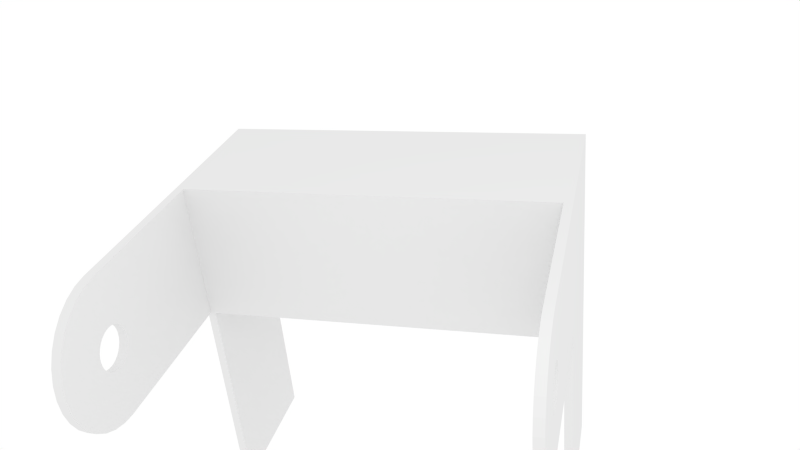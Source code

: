 # Source: FlexionExtension.blend  (saved by Blender 2.69.0; exported with 4.5.12 LTS)
import bpy
from mathutils import Matrix  # noqa: F401  (used for matrix-valued properties, if any)

bpy.ops.wm.read_factory_settings(use_empty=True)
scene = bpy.context.scene
scene.name = 'Scene'

# ---- collections
col_collection_1 = bpy.data.collections.new('Collection 1'); scene.collection.children.link(col_collection_1)

# ---- world
world_world = bpy.data.worlds.new('World'); scene.world = world_world
world_world.color = (1.0, 1.0, 1.0)
world_world.use_sun_shadow = False
world_world.sun_shadow_jitter_overblur = 0.0
world_world.cycles.sampling_method = 'MANUAL'
world_world.cycles.sample_map_resolution = 256

# ---- cameras
cam_camera = bpy.data.cameras.new('Camera')
cam_camera.clip_end = 100.0
cam_camera.lens = 35.0
cam_camera.sensor_width = 32.0
cam_camera.sensor_height = 18.0
cam_camera.ortho_scale = 7.314
cam_camera.dof.focus_distance = 0.0
cam_camera.dof.aperture_fstop = 128.0

# ---- lights
light_lamp = bpy.data.lights.new('Lamp', 'POINT')
light_lamp.transmission_factor = 0.0
light_lamp.cutoff_distance = 30.0
light_lamp.energy = 100.0
light_lamp.shadow_buffer_clip_start = 1.001
light_lamp.shadow_soft_size = 1.0
light_lamp.shadow_maximum_resolution = 0.006
light_lamp.use_absolute_resolution = True
light_lamp.cycles.use_multiple_importance_sampling = False

# ---- meshes
me_circle_001 = bpy.data.meshes.new('Circle.001')
me_circle_001.from_pydata([(2.25, -3.65, -0.85), (2.25, -3.65, 0.85), (2.15, -3.65, 0.85), (2.15, -3.65, -0.85), (-2.15, -3.65, -0.85), (-2.15, -3.65, 0.85), (-2.25, -3.65, 0.85), (-2.25, -3.65, -0.85), (-2.15, 0.85, 0.85), (-2.25, 0.85, 0.85), (-2.25, -0.85, 0.85), (-2.15, -0.85, 0.85), (2.25, -0.85, -0.85), (2.15, -0.85, -0.85), (2.15, 0.85, -0.85), (2.25, 0.85, -0.85), (2.15, -0.85, 0.85), (-2.25, -0.85, -0.85), (-2.15, -0.85, -0.85), (2.25, -0.85, 0.85), (2.15, 0.85, 0.85), (2.25, 0.85, 0.85), (-2.15, 0.85, -0.85), (-2.25, 0.85, -0.85), (2.15, 0.75, -0.85), (2.15, 0.75, 0.85), (-2.15, 0.75, 0.85), (-2.15, 0.75, -0.85), (2.15, 0.85, -0.85), (-2.15, 0.85, -0.85), (-2.15, 0.85, 0.85), (2.15, 0.85, 0.85), (2.15, 0.85, 0.85), (2.15, 0.2445, 2.85), (2.15, 0.85, 2.85), (2.15, 0.2398, 2.802), (2.15, 0.2259, 2.756), (2.15, 0.2033, 2.714), (2.15, 0.1729, 2.677), (2.15, 0.1358, 2.647), (2.15, 0.09356, 2.624), (2.15, 0.04769, 2.61), (2.15, 1e-06, 2.606), (2.15, -0.85, 0.85), (2.15, -0.04769, 2.61), (2.15, -0.09355, 2.624), (2.15, -0.1358, 2.647), (2.15, -0.1729, 2.677), (2.15, -0.2033, 2.714), (2.15, -0.2259, 2.756), (2.15, -0.2398, 2.802), (2.15, -0.2445, 2.85), (2.15, -0.85, 2.85), (2.15, -0.8337, 3.016), (2.15, 1e-06, 3.094), (2.15, -0.1658, 3.684), (2.15, 1e-06, 3.7), (2.15, 0.1658, 3.684), (2.15, 0.04769, 3.09), (2.15, -0.04769, 3.09), (2.15, -0.3253, 3.635), (2.15, -0.09355, 3.076), (2.15, -0.4722, 3.557), (2.15, -0.1358, 3.053), (2.15, -0.601, 3.451), (2.15, -0.1729, 3.023), (2.15, -0.7067, 3.322), (2.15, -0.2033, 2.986), (2.15, -0.7853, 3.175), (2.15, -0.2259, 2.944), (2.15, -0.2398, 2.898), (2.15, 0.8337, 3.016), (2.15, 0.2398, 2.898), (2.15, 0.2259, 2.944), (2.15, 0.7853, 3.175), (2.15, 0.2033, 2.986), (2.15, 0.7067, 3.322), (2.15, 0.1729, 3.023), (2.15, 0.601, 3.451), (2.15, 0.1358, 3.053), (2.15, 0.4722, 3.557), (2.15, 0.09356, 3.076), (2.15, 0.3253, 3.635), (2.25, 0.85, 0.85), (2.25, 0.85, 2.85), (2.25, 0.2445, 2.85), (2.25, 0.2398, 2.802), (2.25, 0.2259, 2.756), (2.25, 0.2033, 2.714), (2.25, 0.1729, 2.677), (2.25, 0.1358, 2.647), (2.25, 0.09356, 2.624), (2.25, 0.04769, 2.61), (2.25, 1e-06, 2.606), (2.25, -0.85, 0.85), (2.25, -0.04769, 2.61), (2.25, -0.09355, 2.624), (2.25, -0.1358, 2.647), (2.25, -0.1729, 2.677), (2.25, -0.2033, 2.714), (2.25, -0.2259, 2.756), (2.25, -0.2398, 2.802), (2.25, -0.2445, 2.85), (2.25, -0.85, 2.85), (2.25, -0.8337, 3.016), (2.25, 1e-06, 3.094), (2.25, 1e-06, 3.7), (2.25, -0.1658, 3.684), (2.25, 0.1658, 3.684), (2.25, 0.04769, 3.09), (2.25, -0.04769, 3.09), (2.25, -0.3253, 3.635), (2.25, -0.09355, 3.076), (2.25, -0.4722, 3.557), (2.25, -0.1358, 3.053), (2.25, -0.601, 3.451), (2.25, -0.1729, 3.023), (2.25, -0.7067, 3.322), (2.25, -0.2033, 2.986), (2.25, -0.7853, 3.175), (2.25, -0.2259, 2.944), (2.25, -0.2398, 2.898), (2.25, 0.8337, 3.016), (2.25, 0.2398, 2.898), (2.25, 0.2259, 2.944), (2.25, 0.7853, 3.175), (2.25, 0.2033, 2.986), (2.25, 0.7067, 3.322), (2.25, 0.1729, 3.023), (2.25, 0.601, 3.451), (2.25, 0.1358, 3.053), (2.25, 0.4722, 3.557), (2.25, 0.09356, 3.076), (2.25, 0.3253, 3.635), (-2.25, 0.85, 0.85), (-2.25, 0.2445, 2.85), (-2.25, 0.85, 2.85), (-2.25, 0.2398, 2.802), (-2.25, 0.2259, 2.756), (-2.25, 0.2033, 2.714), (-2.25, 0.1729, 2.677), (-2.25, 0.1358, 2.647), (-2.25, 0.09356, 2.624), (-2.25, 0.04769, 2.61), (-2.25, 1e-06, 2.606), (-2.25, -0.85, 0.85), (-2.25, -0.04769, 2.61), (-2.25, -0.09355, 2.624), (-2.25, -0.1358, 2.647), (-2.25, -0.1729, 2.677), (-2.25, -0.2033, 2.714), (-2.25, -0.2259, 2.756), (-2.25, -0.2398, 2.802), (-2.25, -0.2445, 2.85), (-2.25, -0.85, 2.85), (-2.25, -0.8337, 3.016), (-2.25, 1e-06, 3.094), (-2.25, -0.1658, 3.684), (-2.25, 1e-06, 3.7), (-2.25, 0.1658, 3.684), (-2.25, 0.04769, 3.09), (-2.25, -0.04769, 3.09), (-2.25, -0.3253, 3.635), (-2.25, -0.09355, 3.076), (-2.25, -0.4722, 3.557), (-2.25, -0.1358, 3.053), (-2.25, -0.601, 3.451), (-2.25, -0.1729, 3.023), (-2.25, -0.7067, 3.322), (-2.25, -0.2033, 2.986), (-2.25, -0.7853, 3.175), (-2.25, -0.2259, 2.944), (-2.25, -0.2398, 2.898), (-2.25, 0.8337, 3.016), (-2.25, 0.2398, 2.898), (-2.25, 0.2259, 2.944), (-2.25, 0.7853, 3.175), (-2.25, 0.2033, 2.986), (-2.25, 0.7067, 3.322), (-2.25, 0.1729, 3.023), (-2.25, 0.601, 3.451), (-2.25, 0.1358, 3.053), (-2.25, 0.4722, 3.557), (-2.25, 0.09356, 3.076), (-2.25, 0.3253, 3.635), (-2.15, 0.85, 0.85), (-2.15, 0.85, 2.85), (-2.15, 0.2445, 2.85), (-2.15, 0.2398, 2.802), (-2.15, 0.2259, 2.756), (-2.15, 0.2033, 2.714), (-2.15, 0.1729, 2.677), (-2.15, 0.1358, 2.647), (-2.15, 0.09356, 2.624), (-2.15, 0.04769, 2.61), (-2.15, 1e-06, 2.606), (-2.15, -0.85, 0.85), (-2.15, -0.04769, 2.61), (-2.15, -0.09355, 2.624), (-2.15, -0.1358, 2.647), (-2.15, -0.1729, 2.677), (-2.15, -0.2033, 2.714), (-2.15, -0.2259, 2.756), (-2.15, -0.2398, 2.802), (-2.15, -0.2445, 2.85), (-2.15, -0.85, 2.85), (-2.15, -0.8337, 3.016), (-2.15, 1e-06, 3.094), (-2.15, 1e-06, 3.7), (-2.15, -0.1658, 3.684), (-2.15, 0.1658, 3.684), (-2.15, 0.04769, 3.09), (-2.15, -0.04769, 3.09), (-2.15, -0.3253, 3.635), (-2.15, -0.09355, 3.076), (-2.15, -0.4722, 3.557), (-2.15, -0.1358, 3.053), (-2.15, -0.601, 3.451), (-2.15, -0.1729, 3.023), (-2.15, -0.7067, 3.322), (-2.15, -0.2033, 2.986), (-2.15, -0.7853, 3.175), (-2.15, -0.2259, 2.944), (-2.15, -0.2398, 2.898), (-2.15, 0.8337, 3.016), (-2.15, 0.2398, 2.898), (-2.15, 0.2259, 2.944), (-2.15, 0.7853, 3.175), (-2.15, 0.2033, 2.986), (-2.15, 0.7067, 3.322), (-2.15, 0.1729, 3.023), (-2.15, 0.601, 3.451), (-2.15, 0.1358, 3.053), (-2.15, 0.4722, 3.557), (-2.15, 0.09356, 3.076), (-2.15, 0.3253, 3.635)], [], [(0, 1, 2), (0, 2, 3), (4, 5, 6), (4, 6, 7), (8, 9, 10), (8, 10, 11), (12, 13, 14), (12, 14, 15), (3, 2, 16), (3, 16, 13), (4, 7, 17), (4, 17, 18), (0, 3, 13), (0, 13, 12), (11, 10, 6), (11, 6, 5), (5, 4, 18), (5, 18, 11), (2, 1, 19), (2, 19, 16), (1, 0, 12), (1, 12, 19), (7, 6, 10), (7, 10, 17), (15, 14, 20), (15, 20, 21), (22, 23, 9), (22, 9, 8), (11, 18, 22), (11, 22, 8), (21, 20, 16), (21, 16, 19), (19, 12, 15), (19, 15, 21), (17, 10, 9), (17, 9, 23), (13, 16, 20), (13, 20, 14), (18, 17, 23), (18, 23, 22), (24, 25, 26), (24, 26, 27), (28, 29, 30), (28, 30, 31), (31, 30, 26), (31, 26, 25), (24, 27, 29), (24, 29, 28), (27, 26, 30), (27, 30, 29), (25, 24, 28), (25, 28, 31), (32, 33, 34), (33, 32, 35), (35, 32, 36), (36, 32, 37), (37, 32, 38), (38, 32, 39), (39, 32, 40), (40, 32, 41), (41, 32, 42), (42, 32, 43), (42, 43, 44), (44, 43, 45), (45, 43, 46), (46, 43, 47), (43, 48, 47), (48, 43, 49), (49, 43, 50), (50, 43, 51), (43, 52, 51), (51, 52, 53), (54, 55, 56), (54, 56, 57), (54, 57, 58), (59, 55, 54), (59, 60, 55), (61, 60, 59), (61, 62, 60), (63, 62, 61), (63, 64, 62), (65, 64, 63), (65, 66, 64), (67, 66, 65), (67, 68, 66), (69, 68, 67), (69, 53, 68), (70, 53, 69), (51, 53, 70), (33, 71, 34), (72, 71, 33), (73, 71, 72), (73, 74, 71), (75, 74, 73), (75, 76, 74), (77, 76, 75), (77, 78, 76), (79, 78, 77), (79, 80, 78), (81, 80, 79), (81, 82, 80), (58, 82, 81), (58, 57, 82), (83, 84, 85), (85, 86, 83), (86, 87, 83), (87, 88, 83), (88, 89, 83), (89, 90, 83), (90, 91, 83), (91, 92, 83), (92, 93, 83), (93, 94, 83), (93, 95, 94), (95, 96, 94), (96, 97, 94), (97, 98, 94), (94, 98, 99), (99, 100, 94), (100, 101, 94), (101, 102, 94), (94, 102, 103), (102, 104, 103), (105, 106, 107), (105, 108, 106), (105, 109, 108), (110, 105, 107), (110, 107, 111), (112, 110, 111), (112, 111, 113), (114, 112, 113), (114, 113, 115), (116, 114, 115), (116, 115, 117), (118, 116, 117), (118, 117, 119), (120, 118, 119), (120, 119, 104), (121, 120, 104), (102, 121, 104), (85, 84, 122), (123, 85, 122), (124, 123, 122), (124, 122, 125), (126, 124, 125), (126, 125, 127), (128, 126, 127), (128, 127, 129), (130, 128, 129), (130, 129, 131), (132, 130, 131), (132, 131, 133), (109, 132, 133), (109, 133, 108), (84, 83, 32), (84, 32, 34), (122, 84, 34), (122, 34, 71), (125, 122, 71), (125, 71, 74), (127, 125, 74), (127, 74, 76), (129, 127, 76), (129, 76, 78), (131, 129, 78), (131, 78, 80), (133, 131, 80), (133, 80, 82), (108, 133, 82), (108, 82, 57), (106, 108, 57), (106, 57, 56), (107, 106, 56), (107, 56, 55), (111, 107, 55), (111, 55, 60), (113, 111, 60), (113, 60, 62), (115, 113, 62), (115, 62, 64), (117, 115, 64), (117, 64, 66), (119, 117, 66), (119, 66, 68), (104, 119, 68), (104, 68, 53), (103, 104, 53), (103, 53, 52), (52, 43, 94), (52, 94, 103), (43, 32, 83), (43, 83, 94), (98, 47, 48), (98, 48, 99), (97, 46, 47), (97, 47, 98), (96, 45, 46), (96, 46, 97), (95, 44, 45), (95, 45, 96), (44, 95, 93), (44, 93, 42), (92, 41, 42), (92, 42, 93), (91, 40, 41), (91, 41, 92), (90, 39, 40), (90, 40, 91), (89, 38, 39), (89, 39, 90), (88, 37, 38), (88, 38, 89), (87, 36, 37), (87, 37, 88), (86, 35, 36), (86, 36, 87), (85, 33, 35), (85, 35, 86), (123, 72, 33), (123, 33, 85), (124, 73, 72), (124, 72, 123), (126, 75, 73), (126, 73, 124), (128, 77, 75), (128, 75, 126), (130, 79, 77), (130, 77, 128), (132, 81, 79), (132, 79, 130), (109, 58, 81), (109, 81, 132), (105, 54, 58), (105, 58, 109), (110, 59, 54), (110, 54, 105), (112, 61, 59), (112, 59, 110), (114, 63, 61), (114, 61, 112), (116, 65, 63), (116, 63, 114), (118, 67, 65), (118, 65, 116), (120, 69, 67), (120, 67, 118), (121, 70, 69), (121, 69, 120), (102, 51, 70), (102, 70, 121), (101, 50, 51), (101, 51, 102), (100, 49, 50), (100, 50, 101), (99, 48, 49), (99, 49, 100), (134, 135, 136), (135, 134, 137), (137, 134, 138), (138, 134, 139), (139, 134, 140), (140, 134, 141), (141, 134, 142), (142, 134, 143), (143, 134, 144), (144, 134, 145), (144, 145, 146), (146, 145, 147), (147, 145, 148), (148, 145, 149), (145, 150, 149), (150, 145, 151), (151, 145, 152), (152, 145, 153), (145, 154, 153), (153, 154, 155), (156, 157, 158), (156, 158, 159), (156, 159, 160), (161, 157, 156), (161, 162, 157), (163, 162, 161), (163, 164, 162), (165, 164, 163), (165, 166, 164), (167, 166, 165), (167, 168, 166), (169, 168, 167), (169, 170, 168), (171, 170, 169), (171, 155, 170), (172, 155, 171), (153, 155, 172), (135, 173, 136), (174, 173, 135), (175, 173, 174), (175, 176, 173), (177, 176, 175), (177, 178, 176), (179, 178, 177), (179, 180, 178), (181, 180, 179), (181, 182, 180), (183, 182, 181), (183, 184, 182), (160, 184, 183), (160, 159, 184), (185, 186, 187), (187, 188, 185), (188, 189, 185), (189, 190, 185), (190, 191, 185), (191, 192, 185), (192, 193, 185), (193, 194, 185), (194, 195, 185), (195, 196, 185), (195, 197, 196), (197, 198, 196), (198, 199, 196), (199, 200, 196), (196, 200, 201), (201, 202, 196), (202, 203, 196), (203, 204, 196), (196, 204, 205), (204, 206, 205), (207, 208, 209), (207, 210, 208), (207, 211, 210), (212, 207, 209), (212, 209, 213), (214, 212, 213), (214, 213, 215), (216, 214, 215), (216, 215, 217), (218, 216, 217), (218, 217, 219), (220, 218, 219), (220, 219, 221), (222, 220, 221), (222, 221, 206), (223, 222, 206), (204, 223, 206), (187, 186, 224), (225, 187, 224), (226, 225, 224), (226, 224, 227), (228, 226, 227), (228, 227, 229), (230, 228, 229), (230, 229, 231), (232, 230, 231), (232, 231, 233), (234, 232, 233), (234, 233, 235), (211, 234, 235), (211, 235, 210), (186, 185, 134), (186, 134, 136), (224, 186, 136), (224, 136, 173), (227, 224, 173), (227, 173, 176), (229, 227, 176), (229, 176, 178), (231, 229, 178), (231, 178, 180), (233, 231, 180), (233, 180, 182), (235, 233, 182), (235, 182, 184), (210, 235, 184), (210, 184, 159), (208, 210, 159), (208, 159, 158), (209, 208, 158), (209, 158, 157), (213, 209, 157), (213, 157, 162), (215, 213, 162), (215, 162, 164), (217, 215, 164), (217, 164, 166), (219, 217, 166), (219, 166, 168), (221, 219, 168), (221, 168, 170), (206, 221, 170), (206, 170, 155), (205, 206, 155), (205, 155, 154), (154, 145, 196), (154, 196, 205), (145, 134, 185), (145, 185, 196), (200, 149, 150), (200, 150, 201), (199, 148, 149), (199, 149, 200), (198, 147, 148), (198, 148, 199), (197, 146, 147), (197, 147, 198), (146, 197, 195), (146, 195, 144), (194, 143, 144), (194, 144, 195), (193, 142, 143), (193, 143, 194), (192, 141, 142), (192, 142, 193), (191, 140, 141), (191, 141, 192), (190, 139, 140), (190, 140, 191), (189, 138, 139), (189, 139, 190), (188, 137, 138), (188, 138, 189), (187, 135, 137), (187, 137, 188), (225, 174, 135), (225, 135, 187), (226, 175, 174), (226, 174, 225), (228, 177, 175), (228, 175, 226), (230, 179, 177), (230, 177, 228), (232, 181, 179), (232, 179, 230), (234, 183, 181), (234, 181, 232), (211, 160, 183), (211, 183, 234), (207, 156, 160), (207, 160, 211), (212, 161, 156), (212, 156, 207), (214, 163, 161), (214, 161, 212), (216, 165, 163), (216, 163, 214), (218, 167, 165), (218, 165, 216), (220, 169, 167), (220, 167, 218), (222, 171, 169), (222, 169, 220), (223, 172, 171), (223, 171, 222), (204, 153, 172), (204, 172, 223), (203, 152, 153), (203, 153, 204), (202, 151, 152), (202, 152, 203), (201, 150, 151), (201, 151, 202)])
me_circle_001.use_remesh_preserve_volume = False
me_circle_001.use_remesh_preserve_attributes = False
me_circle_001.use_mirror_vertex_groups = False
me_circle_001.update()
me_plane_plane_000 = bpy.data.meshes.new('Plane_Plane.000')
me_plane_plane_000.from_pydata([(2.15, 0.85, 0.85), (2.15, -0.85, 0.85), (-2.15, -0.85, 0.85), (-2.15, 0.85, 0.85), (2.15, 0.85, 0.95), (-2.15, 0.85, 0.95), (-2.15, -0.85, 0.95), (2.15, -0.85, 0.95)], [], [(0, 1, 2), (0, 2, 3), (4, 5, 6), (4, 6, 7), (0, 3, 5), (0, 5, 4), (3, 2, 6), (3, 6, 5), (1, 0, 4), (1, 4, 7), (2, 1, 7), (2, 7, 6)])
me_plane_plane_000.use_remesh_preserve_volume = False
me_plane_plane_000.use_remesh_preserve_attributes = False
me_plane_plane_000.use_mirror_vertex_groups = False
me_plane_plane_000.update()

# ---- objects
ob_circle_001 = bpy.data.objects.new('Circle.001', me_circle_001)
ob_plane_plane_000 = bpy.data.objects.new('Plane_Plane.000', me_plane_plane_000)
ob_lamp = bpy.data.objects.new('Lamp', light_lamp)
ob_camera = bpy.data.objects.new('Camera', cam_camera)

# ---- transforms, parenting, visibility, modifiers, constraints
ob_circle_001.location = (0.0, 0.0, 0.0)
ob_circle_001.rotation_euler = (1.571, -0.0, 0.0)
ob_circle_001.lineart.crease_threshold = 0.0
ob_plane_plane_000.location = (0.0, 0.0, 0.0)
ob_plane_plane_000.rotation_euler = (1.571, -0.0, 0.0)
ob_plane_plane_000.lineart.crease_threshold = 0.0
ob_lamp.location = (3.002, -5.682, 4.469)
ob_lamp.rotation_euler = (0.6503, 0.05522, 1.866)
ob_lamp.lock_rotations_4d = False
ob_lamp.empty_display_type = 'ARROWS'
ob_lamp.color = (0.0, 0.0, 0.0, 0.0)
ob_lamp.lineart.crease_threshold = 0.0
ob_camera.location = (2.862, -8.988, 4.977)
ob_camera.rotation_euler = (1.08, 0.08739, 0.2514)
ob_camera.lock_rotations_4d = False
ob_camera.empty_display_type = 'ARROWS'
ob_camera.color = (0.0, 0.0, 0.0, 0.0)
ob_camera.display_type = 'WIRE'
ob_camera.lineart.crease_threshold = 0.0

# ---- collection membership
col_collection_1.objects.link(ob_circle_001)
col_collection_1.objects.link(ob_plane_plane_000)
col_collection_1.objects.link(ob_lamp)
col_collection_1.objects.link(ob_camera)

# ---- scene / render settings (as saved in the file)
scene.camera = ob_camera
scene.frame_start = 1; scene.frame_end = 250; scene.frame_set(1)
scene.render.engine = 'BLENDER_EEVEE_NEXT'
scene.render.image_settings.compression = 90
scene.render.resolution_percentage = 50
scene.render.dither_intensity = 0.0
scene.render.bake_margin = 2
scene.render.bake_bias = 0.0
scene.cycles.use_denoising = False
scene.cycles.samples = 10
scene.cycles.sampling_pattern = 'TABULATED_SOBOL'
scene.cycles.light_sampling_threshold = 0.0
scene.cycles.use_adaptive_sampling = False
scene.cycles.use_light_tree = False
scene.cycles.blur_glossy = 0.0
scene.cycles.volume_bounces = 1
scene.cycles.pixel_filter_type = 'GAUSSIAN'
scene.cycles.sample_clamp_indirect = 0.0
scene.view_settings.view_transform = 'Standard'
bpy.context.view_layer.update()
